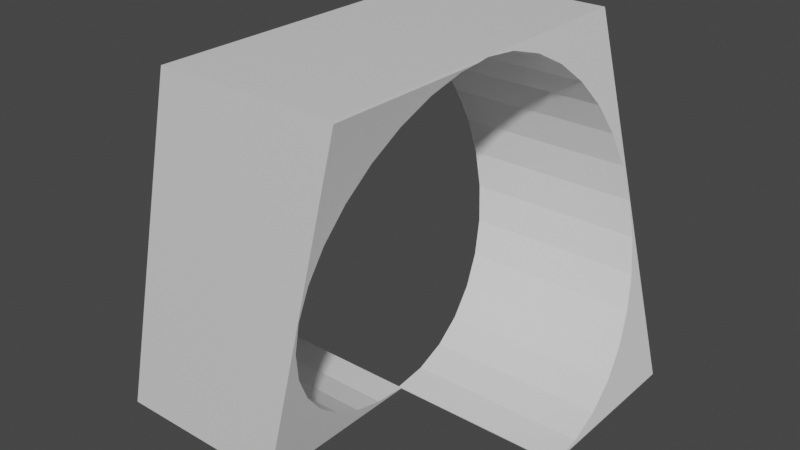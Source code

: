 # Source: Loop.blend  (saved by Blender 2.80.75; exported with 4.5.12 LTS)
import bpy
from mathutils import Matrix  # noqa: F401  (used for matrix-valued properties, if any)

bpy.ops.wm.read_factory_settings(use_empty=True)
scene = bpy.context.scene
scene.name = 'Scene'

# ---- collections
col_collection = bpy.data.collections.new('Collection'); scene.collection.children.link(col_collection)

# ---- materials (node trees are filled in below, after node groups)
mat_material = bpy.data.materials.new('Material')
mat_material.alpha_threshold = 0.0
mat_material.use_transparent_shadow = False
mat_material.line_color = (0.0, 0.0, 0.0, 1.0)

# ---- material node trees
mat_material.use_nodes = True; mat_material.node_tree.nodes.clear()
_N = mat_material.node_tree.nodes; _L = mat_material.node_tree.links
n0 = _N.new('ShaderNodeOutputMaterial'); n0.name = 'Material Output'; n0.location = (300, 300)
n1 = _N.new('ShaderNodeBsdfPrincipled'); n1.name = 'Principled BSDF'; n1.location = (10, 300)
n1.distribution = 'GGX'
n1.subsurface_method = 'BURLEY'
n1.inputs[2].default_value = 0.4
n1.inputs[3].default_value = 1.45
n1.inputs[27].default_value = (0.0, 0.0, 0.0, 1.0)
n1.inputs[28].default_value = 1.0
_L.new(n1.outputs[0], n0.inputs[0])
n0.is_active_output = True

# ---- world
world_world = bpy.data.worlds.new('World'); scene.world = world_world
world_world.use_nodes = True; world_world.node_tree.nodes.clear()
_N = world_world.node_tree.nodes; _L = world_world.node_tree.links
n0 = _N.new('ShaderNodeOutputWorld'); n0.name = 'World Output'; n0.location = (300, 300)
n1 = _N.new('ShaderNodeBackground'); n1.name = 'Background'; n1.location = (10, 300)
n1.inputs[0].default_value = (0.05088, 0.05088, 0.05088, 1.0)
_L.new(n1.outputs[0], n0.inputs[0])
n0.is_active_output = True
world_world.color = (0.05088, 0.05088, 0.05088)
world_world.use_sun_shadow = False
world_world.sun_shadow_jitter_overblur = 0.0

# ---- meshes
me_cube = bpy.data.meshes.new('Cube')
me_cube.from_pydata([(1.0, 1.0, -1.0), (-1.0, -1.0, -1.0), (0.7519, 0.995, -3.287e-08), (0.6569, 0.9193, 0.3808), (0.9273, 0.7036, -0.7036), (0.8003, 0.9759, -0.1941), (0.8468, 0.9193, -0.3808), (0.8897, 0.8273, -0.5528), (0.5765, 0.7036, 0.7036), (0.6141, 0.8273, 0.5528), (0.5038, 9.608e-07, 0.995), (0.5456, 0.5528, 0.8273), (0.5227, 0.3808, 0.9193), (0.5086, 0.1941, 0.9759), (0.7035, 0.9759, 0.1941), (0.5026, -1.0, 1.0), (0.5026, 1.0, 1.0), (1.0, 1.0, -0.9951), (0.9582, 0.5528, -0.8273), (0.9811, 0.3808, -0.9193), (1.0, 7.512e-08, -0.995), (0.9952, 0.1941, -0.9759), (-1.0, 7.512e-08, -0.995), (-0.9952, -0.1941, -0.9759), (-0.9811, -0.3808, -0.9193), (-0.9582, -0.5528, -0.8273), (-0.9273, -0.7036, -0.7036), (-0.8897, -0.8273, -0.5528), (-0.8468, -0.9193, -0.3808), (-0.8003, -0.9759, -0.1941), (-0.7519, -0.995, 3.571e-07), (-0.7035, -0.9759, 0.1941), (-0.6569, -0.9193, 0.3808), (-0.6141, -0.8273, 0.5528), (-0.5316, -1.0, 0.8836), (-1.0, -1.0, -0.9951), (-0.5026, -1.0, 1.0), (-0.5765, -0.7036, 0.7036), (-0.5456, -0.5528, 0.8273), (-0.5227, -0.3808, 0.9193), (-0.5086, -0.1941, 0.9759), (-0.5038, 9.608e-07, 0.995), (-0.5026, 1.0, 1.0), (0.01009, -1.0, -1.0), (0.5057, -1.0, 0.9876), (0.5057, -0.07531, 0.9876), (0.4657, -0.5528, 0.8273), (0.4886, -0.3808, 0.9193), (0.5027, -0.1941, 0.9759), (0.4348, -0.7036, 0.7036), (0.3078, -0.9759, 0.1941), (0.3544, -0.9193, 0.3808), (0.3972, -0.8273, 0.5528), (0.1645, -0.9193, -0.3808), (0.211, -0.9759, -0.1941), (0.2594, -0.995, 3.129e-07), (0.01009, 0.0, -1.0), (0.01134, 0.0, -0.995), (0.01611, -0.1941, -0.9759), (0.03022, -0.3808, -0.9193), (0.05315, -0.5528, -0.8273), (0.084, -0.7036, -0.7036), (0.1216, -0.8273, -0.5528), (1.0, 0.0, -1.0), (1.0, 0.0, -0.9951), (0.01134, 0.0, -0.995), (-0.005181, 1.0, -1.0), (-0.5032, 0.0, 0.9974), (-0.5026, 0.0, 0.995), (-1.0, 0.0, -0.9951), (-1.0, 0.0, -1.0), (-0.005182, 0.0, -1.0), (-0.006428, 0.0, -0.995), (-0.5032, 1.0, 0.9974), (-0.4978, 0.1941, 0.9759), (-0.4837, 0.3808, 0.9193), (-0.2545, 0.995, 1.112e-08), (-0.2061, 0.9759, -0.1941), (-0.3029, 0.9759, 0.1941), (-0.3494, 0.9193, 0.3808), (-0.1596, 0.9193, -0.3808), (-0.3923, 0.8273, 0.5528), (-0.4299, 0.7036, 0.7036), (-0.4608, 0.5528, 0.8273), (-0.1167, 0.8273, -0.5528), (-0.02531, 0.3808, -0.9193), (-0.01119, 0.1941, -0.9759), (-0.04824, 0.5528, -0.8273), (-0.07909, 0.7036, -0.7036), (-0.5026, 0.0, 0.995), (-0.006428, 0.0, -0.995)], [], [(1, 35, 69, 70), (0, 17, 64, 63), (15, 16, 42, 36), (15, 44, 45, 10, 13, 12, 11, 8, 9, 3, 14, 2, 17, 16), (41, 40, 48, 45, 10, 89), (40, 39, 47, 48), (28, 27, 62, 53), (39, 38, 46, 47), (30, 29, 54, 55), (38, 37, 49, 46), (22, 72, 86, 21, 20, 65, 90), (42, 73, 67, 41, 40, 39, 38, 37, 33, 32, 31, 30, 34, 36), (32, 31, 50, 51), (29, 28, 53, 54), (37, 33, 52, 49), (23, 22, 90, 65, 20, 57, 58), (25, 24, 59, 60), (27, 26, 61, 62), (33, 32, 51, 52), (26, 25, 60, 61), (31, 30, 55, 50), (24, 23, 58, 59), (43, 44, 15, 36, 34, 35, 1), (56, 57, 58, 59, 60, 61, 62, 53, 54, 55, 50, 51, 52, 49, 46, 47, 48, 45, 44, 43), (20, 64, 17, 2, 5, 6, 7, 4, 18, 19, 21), (57, 56, 63, 64, 20), (71, 72, 86, 85, 87, 88, 84, 80, 77, 76, 78, 79, 81, 82, 83, 75, 74, 68, 67, 73, 66), (70, 71, 66, 0, 63, 56, 43, 1), (81, 82, 8, 9), (67, 68, 41), (72, 71, 70, 69, 22), (74, 68, 41, 89, 10, 13), (84, 80, 6, 7), (80, 77, 5, 6), (85, 87, 18, 19), (83, 75, 12, 11), (82, 83, 11, 8), (66, 73, 42, 16, 17, 0), (88, 84, 7, 4), (77, 76, 2, 5), (75, 74, 13, 12), (87, 88, 4, 18), (78, 79, 3, 14), (86, 85, 19, 21), (79, 81, 9, 3), (76, 78, 14, 2), (22, 69, 35, 34, 30, 29, 28, 27, 26, 25, 24, 23)])
_uv = me_cube.uv_layers.new(name='UVMap')
_uv.uv.foreach_set('vector', [0.375, 0.5, 0.3756, 0.5, 0.3756, 0.625, 0.375, 0.625, 0.125, 0.5, 0.1256, 0.5, 0.1256, 0.625, 0.125, 0.625, 0.4372, 0.25, 0.4372, 0.0, 0.5628, 0.0, 0.5628, 0.25, 0.58, 0.0625, 0.5792, 0.0625, 0.5792, 0.1203, 0.5797, 0.125, 0.5784, 0.1371, 0.5748, 0.1488, 0.5689, 0.1595, 0.5609, 0.169, 0.5512, 0.1767, 0.5401, 0.1825, 0.5281, 0.186, 0.5156, 0.1872, 0.4515, 0.1875, 0.58, 0.1875, 0.25, 0.687, 0.2812, 0.6864, 0.2812, 0.8128, 0.2621, 0.8132, 0.25, 0.813, 0.25, 0.6872, 0.2812, 0.6864, 0.3125, 0.6847, 0.3125, 0.8111, 0.2812, 0.8128, 0.5625, 0.6441, 0.5938, 0.6388, 0.5938, 0.7652, 0.5625, 0.7706, 0.3125, 0.6847, 0.3438, 0.6818, 0.3438, 0.8082, 0.3125, 0.8111, 0.5, 0.656, 0.5312, 0.65, 0.5312, 0.7764, 0.5, 0.7824, 0.3438, 0.6818, 0.375, 0.6779, 0.375, 0.8044, 0.3438, 0.8082, 0.75, 0.625, 0.75, 0.7492, 0.7812, 0.7486, 0.7812, 0.8744, 0.75, 0.875, 0.75, 0.7514, 0.75, 0.7492, 0.58, 0.5625, 0.5798, 0.5625, 0.5798, 0.625, 0.5797, 0.625, 0.5784, 0.6371, 0.5748, 0.6488, 0.5689, 0.6595, 0.5609, 0.669, 0.5512, 0.6767, 0.5401, 0.6825, 0.5281, 0.686, 0.5156, 0.6872, 0.5725, 0.6875, 0.58, 0.6875, 0.4375, 0.6679, 0.4688, 0.6621, 0.4688, 0.7885, 0.4375, 0.7943, 0.5312, 0.65, 0.5625, 0.6441, 0.5625, 0.7706, 0.5312, 0.7764, 0.375, 0.6779, 0.4062, 0.6732, 0.4062, 0.7997, 0.375, 0.8044, 0.7188, 0.6256, 0.75, 0.625, 0.75, 0.7492, 0.75, 0.7514, 0.75, 0.875, 0.75, 0.7514, 0.7188, 0.752, 0.6562, 0.6302, 0.6875, 0.6274, 0.6875, 0.7538, 0.6562, 0.7566, 0.5938, 0.6388, 0.625, 0.6341, 0.625, 0.7605, 0.5938, 0.7652, 0.4062, 0.6732, 0.4375, 0.6679, 0.4375, 0.7943, 0.4062, 0.7997, 0.625, 0.6341, 0.6562, 0.6302, 0.6562, 0.7566, 0.625, 0.7605, 0.4688, 0.6621, 0.5, 0.656, 0.5, 0.7824, 0.4688, 0.7885, 0.6875, 0.6274, 0.7188, 0.6256, 0.7188, 0.752, 0.6875, 0.7538, 0.375, 0.3737, 0.6234, 0.3118, 0.625, 0.3122, 0.625, 0.4378, 0.6104, 0.4414, 0.3756, 0.5, 0.375, 0.5, 0.42, 0.25, 0.4203, 0.25, 0.4216, 0.2379, 0.4252, 0.2262, 0.4311, 0.2155, 0.4391, 0.206, 0.4488, 0.1983, 0.4599, 0.1925, 0.4719, 0.189, 0.4844, 0.1878, 0.4969, 0.189, 0.5089, 0.1925, 0.52, 0.1983, 0.5297, 0.206, 0.5377, 0.2154, 0.5436, 0.2262, 0.5473, 0.2379, 0.548, 0.2453, 0.548, 0.1875, 0.42, 0.1875, 0.4515, 0.125, 0.4515, 0.125, 0.4515, 0.1875, 0.5156, 0.1872, 0.5031, 0.186, 0.4911, 0.1825, 0.48, 0.1767, 0.4703, 0.169, 0.4623, 0.1595, 0.4564, 0.1488, 0.4527, 0.1371, 0.4203, 0.25, 0.42, 0.25, 0.435, 0.3701, 0.4353, 0.3699, 0.4353, 0.3699, 0.42, 0.75, 0.4203, 0.75, 0.4215, 0.7379, 0.4252, 0.7262, 0.4311, 0.7155, 0.4391, 0.706, 0.4488, 0.6983, 0.4599, 0.6925, 0.4719, 0.689, 0.4844, 0.6878, 0.4969, 0.689, 0.5089, 0.6925, 0.52, 0.6983, 0.5297, 0.706, 0.5377, 0.7155, 0.5436, 0.7262, 0.5473, 0.7379, 0.5485, 0.75, 0.5487, 0.75, 0.5487, 0.6875, 0.42, 0.6875, 0.375, 0.875, 0.4994, 0.875, 0.4994, 0.75, 0.625, 0.75, 0.625, 0.875, 0.5013, 0.875, 0.5013, 1.0, 0.375, 1.0, 0.09375, 0.701, 0.125, 0.6963, 0.125, 0.8221, 0.09375, 0.8268, 0.5487, 0.75, 0.5485, 0.75, 0.5485, 0.7501, 0.4203, 0.75, 0.42, 0.75, 0.435, 0.8707, 0.4353, 0.8705, 0.4354, 0.8705, 0.2188, 0.6878, 0.25, 0.6872, 0.25, 0.687, 0.25, 0.6872, 0.25, 0.813, 0.2188, 0.8136, 0.9062, 0.7354, 0.9375, 0.7301, 0.9375, 0.8559, 0.9062, 0.8612, 0.9375, 0.7301, 0.9688, 0.7242, 0.9688, 0.85, 0.9375, 0.8559, 0.8125, 0.7468, 0.8438, 0.744, 0.8438, 0.8698, 0.8125, 0.8726, 0.1562, 0.6924, 0.1875, 0.6895, 0.1875, 0.8153, 0.1562, 0.8182, 0.125, 0.6963, 0.1562, 0.6924, 0.1562, 0.8182, 0.125, 0.8221, 0.625, 0.6244, 0.8747, 0.5621, 0.875, 0.5622, 0.875, 0.6878, 0.6256, 0.75, 0.625, 0.75, 0.875, 0.7401, 0.9062, 0.7354, 0.9062, 0.8612, 0.875, 0.8659, 0.9688, 0.7242, 1.0, 0.7182, 1.0, 0.844, 0.9688, 0.85, 0.1875, 0.6895, 0.2188, 0.6878, 0.2188, 0.8136, 0.1875, 0.8153, 0.8438, 0.744, 0.875, 0.7401, 0.875, 0.8659, 0.8438, 0.8698, 0.03125, 0.7121, 0.0625, 0.7063, 0.0625, 0.8321, 0.03125, 0.8379, 0.7812, 0.7486, 0.8125, 0.7468, 0.8125, 0.8726, 0.7812, 0.8744, 0.0625, 0.7063, 0.09375, 0.701, 0.09375, 0.8268, 0.0625, 0.8321, 0.0, 0.7182, 0.03125, 0.7121, 0.03125, 0.8379, 0.0, 0.844, 0.4515, 0.625, 0.4515, 0.625, 0.4515, 0.6875, 0.5725, 0.6875, 0.5156, 0.6872, 0.5031, 0.686, 0.4911, 0.6825, 0.48, 0.6767, 0.4703, 0.669, 0.4623, 0.6595, 0.4564, 0.6488, 0.4527, 0.6371])
me_cube.materials.append(mat_material)
me_cube.use_remesh_preserve_volume = False
me_cube.use_remesh_preserve_attributes = False
me_cube.use_mirror_vertex_groups = False
me_cube.update()

# ---- objects
ob_cube = bpy.data.objects.new('Cube', me_cube)

# ---- transforms, parenting, visibility, modifiers, constraints
ob_cube.location = (0.0, 0.0, 0.0)
ob_cube.scale = (2.0, 2.0, 2.0)
ob_cube.lock_rotations_4d = False
ob_cube.empty_display_type = 'ARROWS'
ob_cube.lineart.crease_threshold = 0.0

# ---- collection membership
col_collection.objects.link(ob_cube)

# ---- scene / render settings (as saved in the file)
scene.frame_start = 1; scene.frame_end = 250; scene.frame_set(1)
scene.render.engine = 'BLENDER_EEVEE_NEXT'
scene.cycles.use_denoising = False
scene.cycles.samples = 128
scene.cycles.sampling_pattern = 'TABULATED_SOBOL'
scene.cycles.use_adaptive_sampling = False
scene.cycles.use_light_tree = False
scene.view_settings.view_transform = 'Filmic'
bpy.context.view_layer.update()

# ---- added for rendering (the .blend has no active camera and no usable light): camera, sun
cam_auto = bpy.data.cameras.new('AutoCamera')
cam_auto.lens = 50.0
cam_auto.sensor_width = 36.0
cam_auto.clip_end = 1000.0
ob_auto_camera = bpy.data.objects.new('AutoCamera', cam_auto)
scene.collection.objects.link(ob_auto_camera)
ob_auto_camera.location = (6.41014, -7.69217, 5.12812)
ob_auto_camera.rotation_euler = (1.09748, -7.21219e-08, 0.694738)
scene.camera = ob_auto_camera
light_auto_sun = bpy.data.lights.new('AutoSun', 'SUN')
light_auto_sun.energy = 3.0
light_auto_sun.angle = 0.0523599
ob_auto_sun = bpy.data.objects.new('AutoSun', light_auto_sun)
scene.collection.objects.link(ob_auto_sun)
ob_auto_sun.rotation_euler = (0.872665, 0.174533, 0.523599)
bpy.context.view_layer.update()
